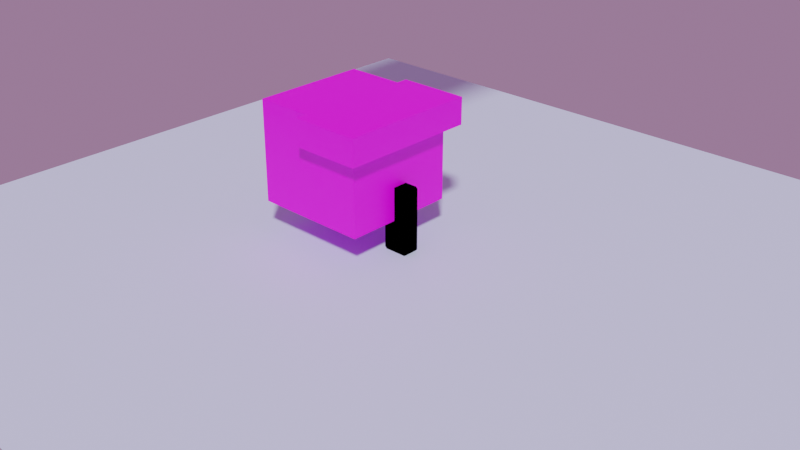 # Source: 711.blend  (saved by Blender 3.3.6; exported with 4.5.12 LTS)
import bpy
from mathutils import Matrix  # noqa: F401  (used for matrix-valued properties, if any)

bpy.ops.wm.read_factory_settings(use_empty=True)
scene = bpy.context.scene
scene.name = 'Scene'

# ---- collections
col_collection = bpy.data.collections.new('Collection'); scene.collection.children.link(col_collection)

# ---- images (referenced by path relative to the original .blend; pixels are not part of the script)
import os
ASSET_DIR = os.environ.get("B2B_ASSET_DIR", "")  # directory of the original .blend (textures are referenced by path, not embedded)
HERE = os.path.dirname(os.path.abspath(__file__))  # packed textures are extracted next to this script under _unpacked/

def load_image(name, relpath, width, height, colorspace="sRGB"):
    """Load a texture the original file referenced (path relative to the .blend, or extracted next to this script)."""
    p = next((c for c in (os.path.join(HERE, relpath), os.path.join(ASSET_DIR, relpath)) if relpath and os.path.exists(c)), "")
    if p:
        img = bpy.data.images.load(p, check_existing=True)
        img.name = name
    else:  # same state as the original file: an image datablock whose file is absent (Cycles renders it pink)
        img = bpy.data.images.new(name, width, height)
        img.source = "FILE"
        img.filepath = "//" + (relpath or name)
    img.colorspace_settings.name = colorspace
    return img
img_tex_png = load_image('TEX.png', 'TEX.png', 1024, 1024, 'sRGB')
img_normal = load_image('Normal', '', 1024, 1024, 'sRGB')
img_t2_png = load_image('T2.png', 'T2.png', 1024, 1024, 'sRGB')

# ---- materials (node trees are filled in below, after node groups)
mat_material = bpy.data.materials.new('Material')
mat_material.displacement_method = 'DISPLACEMENT'
mat_material.alpha_threshold = 0.0
mat_material.use_transparent_shadow = False
mat_material.roughness = 0.5
mat_material.line_color = (0.0, 0.0, 0.0, 1.0)
mat_x = bpy.data.materials.new('材质')
mat_x.use_transparent_shadow = False
mat_001 = bpy.data.materials.new('材质.001')
mat_001.use_transparent_shadow = False
mat_002 = bpy.data.materials.new('材质.002')
mat_002.use_backface_culling = True

# ---- node groups
ng_auto_smooth = bpy.data.node_groups.new('Auto Smooth', 'GeometryNodeTree')
_s = ng_auto_smooth.interface.new_socket(name='Geometry', in_out='OUTPUT', socket_type='NodeSocketGeometry')
_s = ng_auto_smooth.interface.new_socket(name='Geometry', in_out='INPUT', socket_type='NodeSocketGeometry')
_s = ng_auto_smooth.interface.new_socket(name='Angle', in_out='INPUT', socket_type='NodeSocketFloat')
_s.subtype = 'ANGLE'
_s.min_value = 0.0
_s.max_value = 3.142
ng_auto_smooth.is_modifier = True
_N = ng_auto_smooth.nodes; _L = ng_auto_smooth.links
n0 = _N.new('NodeGroupOutput'); n0.name = 'Group Output'; n0.location = (480, -100)
n1 = _N.new('NodeGroupInput'); n1.name = 'Group Input'; n1.location = (-420, -300)
n2 = _N.new('NodeGroupInput'); n2.name = 'Group Input.001'; n2.location = (-60, -100)
n3 = _N.new('GeometryNodeSetShadeSmooth'); n3.name = 'Set Shade Smooth'; n3.location = (120, -100)
n3.domain = 'EDGE'
n4 = _N.new('GeometryNodeSetShadeSmooth'); n4.name = 'Set Shade Smooth.001'; n4.location = (300, -100)
n5 = _N.new('GeometryNodeInputMeshEdgeAngle'); n5.name = 'Edge Angle'; n5.location = (-420, -220)
n6 = _N.new('GeometryNodeInputEdgeSmooth'); n6.name = 'Is Edge Smooth'; n6.location = (-60, -160)
n7 = _N.new('GeometryNodeInputShadeSmooth'); n7.name = 'Is Face Smooth'; n7.location = (-240, -340)
n8 = _N.new('FunctionNodeBooleanMath'); n8.name = 'Boolean Math'; n8.location = (-60, -220)
n9 = _N.new('FunctionNodeCompare'); n9.name = 'Compare'; n9.location = (-240, -180)
n9.operation = 'LESS_EQUAL'
_L.new(n5.outputs[0], n9.inputs[0])
_L.new(n4.outputs[0], n0.inputs[0])
_L.new(n1.outputs[1], n9.inputs[1])
_L.new(n9.outputs[0], n8.inputs[0])
_L.new(n7.outputs[0], n8.inputs[1])
_L.new(n2.outputs[0], n3.inputs[0])
_L.new(n6.outputs[0], n3.inputs[1])
_L.new(n3.outputs[0], n4.inputs[0])
_L.new(n8.outputs[0], n3.inputs[2])
n0.is_active_output = True

# ---- material node trees
mat_material.use_nodes = True; mat_material.node_tree.nodes.clear()
_N = mat_material.node_tree.nodes; _L = mat_material.node_tree.links
n0 = _N.new('ShaderNodeTexImage'); n0.name = '图像纹理'; n0.location = (-594, 275)
n0.image = img_tex_png
n0.interpolation = 'Closest'
n1 = _N.new('ShaderNodeOutputMaterial'); n1.name = 'Material Output'; n1.location = (592, 292)
n2 = _N.new('ShaderNodeNormalMap'); n2.name = '法线贴图'; n2.location = (-575, -139)
n2.inputs[0].default_value = 10.0
n3 = _N.new('ShaderNodeTexImage'); n3.name = '图像纹理.001'; n3.location = (-910, -64)
n3.image = img_normal
n4 = _N.new('ShaderNodeShaderToRGB'); n4.name = 'Shader --> RGB'; n4.location = (67, 38)
n5 = _N.new('ShaderNodeBsdfPrincipled'); n5.name = 'Principled BSDF'; n5.location = (-304, 295)
n5.distribution = 'GGX'
n5.subsurface_method = 'RANDOM_WALK_SKIN'
n5.inputs[2].default_value = 1.0
n5.inputs[3].default_value = 1.45
n5.inputs[13].default_value = 0.0
n5.inputs[27].default_value = (0.0, 0.0, 0.0, 1.0)
n5.inputs[28].default_value = 1.0
_L.new(n5.outputs[0], n1.inputs[0])
_L.new(n0.outputs[0], n5.inputs[0])
_L.new(n3.outputs[0], n2.inputs[1])
n1.is_active_output = True
mat_x.use_nodes = True; mat_x.node_tree.nodes.clear()
_N = mat_x.node_tree.nodes; _L = mat_x.node_tree.links
n0 = _N.new('ShaderNodeBsdfPrincipled'); n0.name = 'Principled BSDF'; n0.location = (10, 300)
n0.distribution = 'GGX'
n0.subsurface_method = 'RANDOM_WALK_SKIN'
n0.inputs[0].default_value = (0.6213, 0.6982, 0.9429, 1.0)
n0.inputs[3].default_value = 1.45
n0.inputs[27].default_value = (0.0, 0.0, 0.0, 1.0)
n0.inputs[28].default_value = 1.0
n1 = _N.new('ShaderNodeOutputMaterial'); n1.name = 'Material Output'; n1.location = (300, 300)
_L.new(n0.outputs[0], n1.inputs[0])
n1.is_active_output = True
mat_001.use_nodes = True; mat_001.node_tree.nodes.clear()
_N = mat_001.node_tree.nodes; _L = mat_001.node_tree.links
n0 = _N.new('ShaderNodeBsdfPrincipled'); n0.name = 'Principled BSDF'; n0.location = (10, 300)
n0.distribution = 'GGX'
n0.subsurface_method = 'RANDOM_WALK_SKIN'
n0.inputs[3].default_value = 1.45
n0.inputs[27].default_value = (0.0, 0.0, 0.0, 1.0)
n0.inputs[28].default_value = 1.0
n1 = _N.new('ShaderNodeOutputMaterial'); n1.name = 'Material Output'; n1.location = (300, 300)
n2 = _N.new('ShaderNodeTexImage'); n2.name = '图像纹理'; n2.location = (-280, 280)
n2.image = img_t2_png
n2.interpolation = 'Closest'
_L.new(n0.outputs[0], n1.inputs[0])
_L.new(n2.outputs[0], n0.inputs[0])
n1.is_active_output = True
mat_002.use_nodes = True; mat_002.node_tree.nodes.clear()
_N = mat_002.node_tree.nodes; _L = mat_002.node_tree.links
n0 = _N.new('ShaderNodeOutputMaterial'); n0.name = 'Material Output'; n0.location = (300, 300)
n0.target = 'CYCLES'
n1 = _N.new('ShaderNodeEmission'); n1.name = '自发光(发射)'; n1.location = (10, 300)
n1.inputs[0].default_value = (0.0, 0.0, 0.0, 1.0)
n2 = _N.new('ShaderNodeOutputMaterial'); n2.name = 'Material Output.001'; n2.location = (0, 0)
n2.target = 'EEVEE'
n3 = _N.new('ShaderNodeMixShader'); n3.name = 'Mix Shader'; n3.location = (0, 0)
n3.label = 'Disable Shadow'
n3.hide = True
n4 = _N.new('ShaderNodeLightPath'); n4.name = 'Light Path'; n4.location = (0, 0)
n4.hide = True
n5 = _N.new('ShaderNodeBsdfTransparent'); n5.name = 'Transparent BSDF'; n5.location = (0, 0)
n5.hide = True
_L.new(n1.outputs[0], n0.inputs[0])
_L.new(n1.outputs[0], n3.inputs[1])
_L.new(n3.outputs[0], n2.inputs[0])
_L.new(n4.outputs[1], n3.inputs[0])
_L.new(n5.outputs[0], n3.inputs[2])
n0.is_active_output = True

# ---- world
world_world = bpy.data.worlds.new('World'); scene.world = world_world
world_world.use_nodes = True; world_world.node_tree.nodes.clear()
_N = world_world.node_tree.nodes; _L = world_world.node_tree.links
n0 = _N.new('ShaderNodeOutputWorld'); n0.name = 'World Output'; n0.location = (300, 300)
n1 = _N.new('ShaderNodeBackground'); n1.name = 'Background'; n1.location = (10, 300)
n1.inputs[0].default_value = (0.3071, 0.167, 0.2976, 1.0)
_L.new(n1.outputs[0], n0.inputs[0])
n0.is_active_output = True
world_world.color = (0.05088, 0.05088, 0.05088)
world_world.use_sun_shadow = False
world_world.sun_shadow_jitter_overblur = 0.0

# ---- cameras
cam_camera = bpy.data.cameras.new('Camera')
cam_camera.clip_end = 100.0
cam_camera.ortho_scale = 7.314

# ---- lights
light_light = bpy.data.lights.new('Light', 'SUN')
light_light.transmission_factor = 0.0
light_light.angle = 0.08727
light_light.energy = 3.0
light_light.shadow_soft_size = 0.1
light_light.shadow_cascade_max_distance = 1000.0

# ---- meshes
me_cube = bpy.data.meshes.new('Cube')
me_cube.from_pydata([(0.075, 0.135, 0.16), (0.075, -0.135, 0.16), (0.075, 0.135, 0.08), (0.075, -0.135, 0.08), (0.075, -0.045, 0.16), (0.075, -0.045, 0.08), (0.075, 0.04401, 0.16), (0.075, 0.04615, 0.08), (0.006014, -0.045, 0.16), (0.006014, -0.045, 0.08), (0.006014, 0.04401, 0.16), (0.006014, 0.04615, 0.08), (0.075, 0.135, 0.69), (0.075, 0.125, 0.7), (0.075, 0.125, 0.0), (0.075, 0.135, 0.01), (0.075, -0.125, 0.7), (0.075, -0.135, 0.69), (0.075, -0.135, 0.01), (0.075, -0.125, 0.0), (-0.075, 0.125, 0.7), (-0.075, 0.135, 0.69), (-0.075, 0.135, 0.01), (-0.075, 0.125, 0.0), (-0.075, -0.135, 0.69), (-0.075, -0.125, 0.7), (-0.075, -0.125, 0.0), (-0.075, -0.135, 0.01)], [], [(22, 21, 12, 0, 2, 15), (26, 27, 24, 25, 20, 21, 22, 23), (14, 15, 2, 7, 5, 3, 18, 19), (18, 3, 1, 17, 24, 27), (23, 14, 19, 26), (13, 20, 25, 16), (3, 5, 4, 1), (7, 6, 10, 11), (6, 7, 2, 0), (8, 9, 11, 10), (6, 4, 8, 10), (5, 7, 11, 9), (4, 5, 9, 8), (14, 23, 22, 15), (16, 25, 24, 17), (26, 19, 18, 27), (20, 13, 12, 21), (12, 13, 16, 17, 1, 4, 6, 0)])
_uv = me_cube.uv_layers.new(name='UVMap')
_uv.uv.foreach_set('vector', [0.08203, 0.8652, 0.08203, 0.998, 0.05273, 0.998, 0.05273, 0.8945, 0.05273, 0.8789, 0.05273, 0.8652, 0.1328, 0.8633, 0.1348, 0.8652, 0.1348, 0.998, 0.1328, 1.0, 0.08398, 1.0, 0.08203, 0.998, 0.08203, 0.8652, 0.08398, 0.8633, 0.05078, 0.8633, 0.05273, 0.8652, 0.05273, 0.8789, 0.03538, 0.8789, 0.01758, 0.8789, 0.0, 0.8789, 0.0, 0.8652, 0.001953, 0.8633, 0.1641, 0.8652, 0.1641, 0.8789, 0.1641, 0.8945, 0.1641, 0.998, 0.1348, 0.998, 0.1348, 0.8652, 0.08398, 0.8633, 0.08398, 0.834, 0.1328, 0.834, 0.1328, 0.8633, 0.001953, 0.8633, 0.001953, 0.834, 0.05078, 0.834, 0.05078, 0.8633, 0.0, 0.8789, 0.01758, 0.8789, 0.01758, 0.8945, 0.0, 0.8945, 0.2086, 0.971, 0.2086, 0.9866, 0.1951, 0.9866, 0.1951, 0.971, 0.03496, 0.8945, 0.03538, 0.8789, 0.05273, 0.8789, 0.05273, 0.8945, 0.1775, 0.9866, 0.1775, 0.971, 0.1951, 0.971, 0.1951, 0.9866, 0.1951, 1.0, 0.1775, 1.0, 0.1775, 0.9866, 0.1951, 0.9866, 0.1775, 0.9574, 0.1951, 0.9574, 0.1951, 0.971, 0.1775, 0.971, 0.1641, 0.9866, 0.1641, 0.971, 0.1775, 0.971, 0.1775, 0.9866, 0.08398, 0.834, 0.08398, 0.8633, 0.08203, 0.8633, 0.08203, 0.834, 0.05078, 0.8633, 0.05078, 0.834, 0.05273, 0.834, 0.05273, 0.8633, 0.1328, 0.8633, 0.1328, 0.834, 0.1348, 0.834, 0.1348, 0.8633, 0.001953, 0.834, 0.001953, 0.8633, 0.0, 0.8633, 0.0, 0.834, 0.05273, 0.998, 0.05078, 1.0, 0.001953, 1.0, 0.0, 0.998, 0.0, 0.8945, 0.01758, 0.8945, 0.03496, 0.8945, 0.05273, 0.8945])
me_cube.materials.append(mat_material)
me_cube.use_mirror_vertex_groups = False
me_cube.update()
me_x = bpy.data.meshes.new('平面')
me_x.from_pydata([(-1.0, -1.0, 0.0), (1.0, -1.0, 0.0), (-1.0, 1.0, 0.0), (1.0, 1.0, 0.0)], [], [(0, 1, 3, 2)])
_uv = me_x.uv_layers.new(name='UV 贴图')
_uv.uv.foreach_set('vector', [0.0, 0.0, 1.0, 0.0, 1.0, 1.0, 0.0, 1.0])
me_x.materials.append(mat_x)
me_x.update()
me_house = bpy.data.meshes.new('house')
me_house.from_pydata([(-0.645, -0.645, 0.0), (-0.645, -0.645, 0.83), (-0.645, 0.645, 0.0), (-0.645, 0.645, 0.83), (0.645, -0.645, 0.0), (0.645, -0.645, 0.83), (0.645, 0.645, 0.0), (0.645, 0.645, 0.83), (-0.645, -0.645, 1.13), (-0.645, 0.645, 1.13), (0.645, 0.645, 1.13), (0.645, -0.645, 1.13), (-0.645, 0.0, 0.0), (-0.645, 0.0, 0.83), (0.645, 0.0, 0.0), (0.645, 0.0, 0.83), (-0.645, 0.0, 1.13), (0.645, 0.0, 1.13), (-0.774, 0.0, 0.83), (-0.774, 0.774, 0.83), (0.774, 0.774, 0.83), (-0.774, 0.0, 1.13), (-0.774, 0.774, 1.13), (0.774, 0.774, 1.13), (0.774, 0.0, 0.83), (0.774, 0.0, 1.13), (0.385, 0.6572, 0.71), (0.665, 0.6572, 0.71), (0.385, 0.6572, 0.83), (0.665, 0.6572, 0.83)], [], [(12, 13, 3, 2), (2, 3, 7, 6), (14, 15, 5, 4), (4, 5, 1, 0), (12, 14, 4, 0), (17, 15, 24, 25), (17, 16, 8, 11), (13, 1, 8, 16), (1, 5, 11, 8), (16, 9, 22, 21), (15, 7, 20, 24), (10, 9, 16, 17), (5, 15, 17, 11), (2, 6, 14, 12), (6, 7, 15, 14), (0, 1, 13, 12), (24, 20, 23, 25), (20, 19, 22, 23), (19, 18, 21, 22), (13, 16, 21, 18), (3, 13, 18, 19), (9, 10, 23, 22), (7, 3, 19, 20), (10, 17, 25, 23), (26, 28, 29, 27)])
_uv = me_house.uv_layers.new(name='UV 贴图')
_uv.uv.foreach_set('vector', [0.6299, 0.7793, 0.6299, 0.9414, 0.5039, 0.9414, 0.5039, 0.7793, 0.5039, 0.7793, 0.5039, 0.9414, 0.252, 0.9414, 0.252, 0.7793, 0.126, 0.7793, 0.126, 0.9414, 0.0, 0.9414, 0.0, 0.7793, 0.252, 0.5273, 0.252, 0.3652, 0.5039, 0.3652, 0.5039, 0.5273, 0.5039, 0.6533, 0.252, 0.6533, 0.252, 0.5273, 0.5039, 0.5273, 0.7902, 0.0, 0.8488, 0.0, 0.8488, 0.0252, 0.7902, 0.0252, 0.252, 0.1807, 0.5039, 0.1807, 0.5039, 0.3066, 0.252, 0.3066, 0.6299, 0.9414, 0.7559, 0.9414, 0.7559, 1.0, 0.6299, 1.0, 0.5039, 0.3652, 0.252, 0.3652, 0.252, 0.3066, 0.5039, 0.3066, 0.6391, 0.4535, 0.765, 0.4535, 0.7902, 0.4787, 0.6391, 0.4787, 1.0, 0.2016, 0.874, 0.2016, 0.8488, 0.1764, 1.0, 0.1764, 0.252, 0.05469, 0.5039, 0.05469, 0.5039, 0.1807, 0.252, 0.1807, 0.0, 0.9414, 0.126, 0.9414, 0.126, 1.0, 0.0, 1.0, 0.5039, 0.7793, 0.252, 0.7793, 0.252, 0.6533, 0.5039, 0.6533, 0.252, 0.7793, 0.252, 0.9414, 0.126, 0.9414, 0.126, 0.7793, 0.7559, 0.7793, 0.7559, 0.9414, 0.6299, 0.9414, 0.6299, 0.7793, 0.8488, 0.0252, 0.8488, 0.1764, 0.7902, 0.1764, 0.7902, 0.0252, 0.8488, 0.1764, 0.8488, 0.4787, 0.7902, 0.4787, 0.7902, 0.1764, 0.8488, 0.4787, 0.8488, 0.6299, 0.7902, 0.6299, 0.7902, 0.4787, 0.8488, 0.6551, 0.7902, 0.6551, 0.7902, 0.6299, 0.8488, 0.6299, 0.874, 0.4535, 1.0, 0.4535, 1.0, 0.4787, 0.8488, 0.4787, 0.765, 0.4535, 0.765, 0.2016, 0.7902, 0.1764, 0.7902, 0.4787, 0.874, 0.2016, 0.874, 0.4535, 0.8488, 0.4787, 0.8488, 0.1764, 0.765, 0.2016, 0.6391, 0.2016, 0.6391, 0.1764, 0.7902, 0.1764, 0.0, 0.0, 0.0, 0.02344, 0.05469, 0.02344, 0.05469, 0.0])
me_house.materials.append(mat_001)
me_house.update()
me_001 = bpy.data.meshes.new('平面.001')
me_001.from_pydata([(-1.0, -1.0, 0.0), (1.0, -1.0, 0.0), (-1.0, 1.0, 0.0), (1.0, 1.0, 0.0)], [], [(0, 1, 3, 2)])
_uv = me_001.uv_layers.new(name='UV 贴图')
_uv.uv.foreach_set('vector', [3.999, 1.0, 0.0, 1.0, 2.384e-07, -2.999, 3.999, -2.999])
me_001.update()
me_003 = bpy.data.meshes.new('立方体.003')
me_003.from_pydata([(-0.085, -0.145, -0.34), (-0.085, -0.125, -0.36), (-0.085, -0.125, 0.36), (-0.085, -0.145, 0.34), (-0.085, 0.125, -0.36), (-0.085, 0.145, -0.34), (-0.085, 0.145, 0.34), (-0.085, 0.125, 0.36), (0.085, -0.125, -0.36), (0.085, -0.145, -0.34), (0.085, -0.145, 0.34), (0.085, -0.125, 0.36), (0.085, 0.145, -0.34), (0.085, 0.125, -0.36), (0.085, 0.125, 0.36), (0.085, 0.145, 0.34)], [], [(9, 0, 3, 10), (12, 13, 8, 9, 10, 11, 14, 15), (14, 11, 2, 7), (0, 1, 4, 5, 6, 7, 2, 3), (5, 12, 15, 6), (12, 5, 4, 13), (6, 15, 14, 7), (0, 9, 8, 1), (10, 3, 2, 11), (4, 1, 8, 13)])
_uv = me_003.uv_layers.new(name='UV 贴图')
_uv.uv.foreach_set('vector', [0.3819, 0.75, 0.3819, 1.0, 0.6181, 1.0, 0.6181, 0.75, 0.3819, 0.5, 0.375, 0.5172, 0.375, 0.7328, 0.3819, 0.75, 0.6181, 0.75, 0.625, 0.7328, 0.625, 0.5172, 0.6181, 0.5, 0.625, 0.5172, 0.625, 0.7328, 0.875, 0.7328, 0.875, 0.5172, 0.3819, 0.0, 0.375, 0.01724, 0.375, 0.2328, 0.3819, 0.25, 0.6181, 0.25, 0.625, 0.2328, 0.625, 0.01724, 0.6181, 0.0, 0.3819, 0.25, 0.3819, 0.5, 0.6181, 0.5, 0.6181, 0.25, 0.375, 0.5, 0.125, 0.5, 0.125, 0.5172, 0.375, 0.5172, 0.6181, 0.25, 0.6181, 0.5, 0.625, 0.5, 0.625, 0.25, 0.125, 0.75, 0.375, 0.75, 0.375, 0.7328, 0.125, 0.7328, 0.6181, 0.75, 0.6181, 1.0, 0.625, 1.0, 0.625, 0.75, 0.125, 0.5172, 0.125, 0.7328, 0.375, 0.7328, 0.375, 0.5172])
me_003.materials.append(mat_002)
me_003.update()

# ---- objects
ob_cube = bpy.data.objects.new('Cube', me_cube)
ob_light = bpy.data.objects.new('Light', light_light)
ob_camera = bpy.data.objects.new('Camera', cam_camera)
ob_x = bpy.data.objects.new('平面', me_x)
ob_house = bpy.data.objects.new('house', me_house)
ob_001 = bpy.data.objects.new('平面.001', me_001)
ob_x_1 = bpy.data.objects.new('立方体', me_003)

# ---- transforms, parenting, visibility, modifiers, constraints
ob_cube.location = (-0.0006586, -1.572e-06, -0.3422)
ob_cube.lock_rotations_4d = False
ob_cube.empty_display_type = 'ARROWS'
ob_cube.lineart.crease_threshold = 0.0
_m = ob_cube.modifiers.new('Auto Smooth', 'NODES')
_m.node_group = ng_auto_smooth
_gi = [s.identifier for s in ng_auto_smooth.interface.items_tree if s.item_type == 'SOCKET' and s.in_out == 'INPUT']
_m[_gi[1]] = 1.714  # Angle
ob_light.location = (2.457, 2.127, 5.096)
ob_light.rotation_euler = (0.4495, -0.6028, 3.179)
ob_light.lock_rotations_4d = False
ob_light.empty_display_type = 'ARROWS'
ob_light.color = (0.0, 0.0, 0.0, 0.0)
ob_light.lineart.crease_threshold = 0.0
ob_camera.location = (7.359, 6.926, 4.958)
ob_camera.rotation_euler = (1.109, 0.0, 2.327)
ob_camera.lock_rotations_4d = False
ob_camera.empty_display_type = 'ARROWS'
ob_camera.color = (0.0, 0.0, 0.0, 0.0)
ob_camera.display_type = 'WIRE'
ob_camera.lineart.crease_threshold = 0.0
ob_x.location = (0.0, 0.0, -0.3558)
ob_x.scale = (4.476, 4.476, 4.476)
ob_house.location = (0.0, -0.6599, 0.0)
ob_001.location = (0.0, 0.0, 5.472)
ob_x_1.location = (6.209e-10, 0.0, 0.008305)
ob_x_1.visible_shadow = False

# ---- collection membership
col_collection.objects.link(ob_cube)
col_collection.objects.link(ob_light)
col_collection.objects.link(ob_camera)
col_collection.objects.link(ob_x)
col_collection.objects.link(ob_house)
col_collection.objects.link(ob_001)
col_collection.objects.link(ob_x_1)

# ---- scene / render settings (as saved in the file)
scene.camera = ob_camera
scene.frame_start = 1; scene.frame_end = 250; scene.frame_set(12)
scene.render.engine = 'BLENDER_EEVEE_NEXT'
scene.cycles.sampling_pattern = 'TABULATED_SOBOL'
scene.cycles.use_light_tree = False
scene.eevee.use_gtao = True
scene.view_settings.view_transform = 'Filmic'
bpy.context.view_layer.update()
